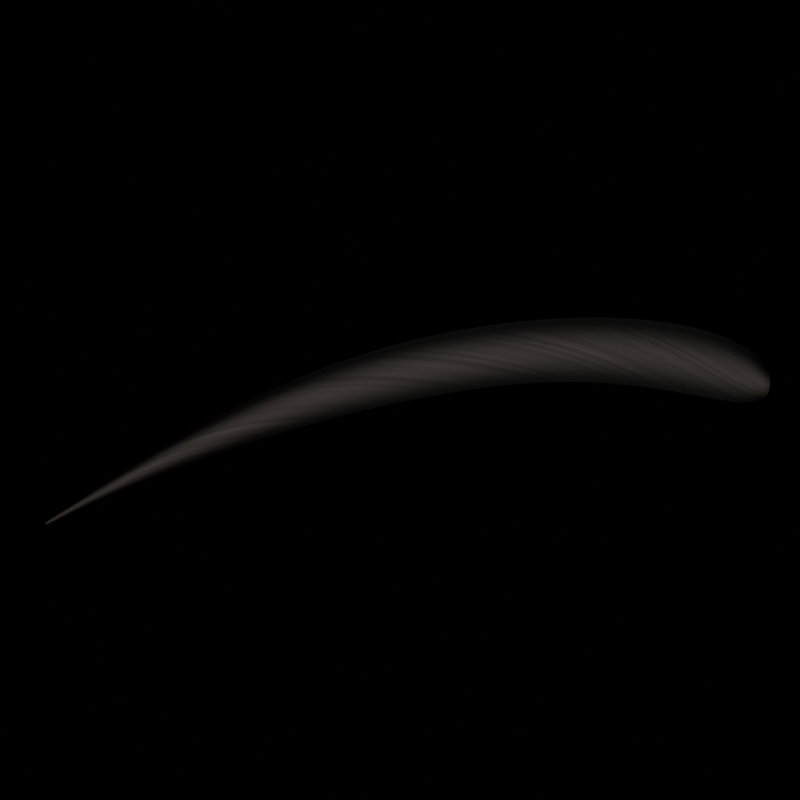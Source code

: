 # Source: brow_head.blend  (saved by Blender 2.83.21; exported with 4.5.12 LTS)
import bpy
from mathutils import Matrix  # noqa: F401  (used for matrix-valued properties, if any)

bpy.ops.wm.read_factory_settings(use_empty=True)
scene = bpy.context.scene
scene.name = 'Scene'

# ---- collections
col_collection = bpy.data.collections.new('Collection'); scene.collection.children.link(col_collection)
col_ligts__cam = bpy.data.collections.new('Ligts &Cam'); scene.collection.children.link(col_ligts__cam)

# ---- materials (node trees are filled in below, after node groups)
mat_brow = bpy.data.materials.new('brow')

# ---- node groups
ng_auto_smooth = bpy.data.node_groups.new('Auto Smooth', 'GeometryNodeTree')
_s = ng_auto_smooth.interface.new_socket(name='Geometry', in_out='OUTPUT', socket_type='NodeSocketGeometry')
_s = ng_auto_smooth.interface.new_socket(name='Geometry', in_out='INPUT', socket_type='NodeSocketGeometry')
_s = ng_auto_smooth.interface.new_socket(name='Angle', in_out='INPUT', socket_type='NodeSocketFloat')
_s.subtype = 'ANGLE'
_s.min_value = 0.0
_s.max_value = 3.142
ng_auto_smooth.is_modifier = True
_N = ng_auto_smooth.nodes; _L = ng_auto_smooth.links
n0 = _N.new('NodeGroupOutput'); n0.name = 'Group Output'; n0.location = (480, -100)
n1 = _N.new('NodeGroupInput'); n1.name = 'Group Input'; n1.location = (-420, -300)
n2 = _N.new('NodeGroupInput'); n2.name = 'Group Input.001'; n2.location = (-60, -100)
n3 = _N.new('GeometryNodeSetShadeSmooth'); n3.name = 'Set Shade Smooth'; n3.location = (120, -100)
n3.domain = 'EDGE'
n4 = _N.new('GeometryNodeSetShadeSmooth'); n4.name = 'Set Shade Smooth.001'; n4.location = (300, -100)
n5 = _N.new('GeometryNodeInputMeshEdgeAngle'); n5.name = 'Edge Angle'; n5.location = (-420, -220)
n6 = _N.new('GeometryNodeInputEdgeSmooth'); n6.name = 'Is Edge Smooth'; n6.location = (-60, -160)
n7 = _N.new('GeometryNodeInputShadeSmooth'); n7.name = 'Is Face Smooth'; n7.location = (-240, -340)
n8 = _N.new('FunctionNodeBooleanMath'); n8.name = 'Boolean Math'; n8.location = (-60, -220)
n9 = _N.new('FunctionNodeCompare'); n9.name = 'Compare'; n9.location = (-240, -180)
n9.operation = 'LESS_EQUAL'
_L.new(n5.outputs[0], n9.inputs[0])
_L.new(n4.outputs[0], n0.inputs[0])
_L.new(n1.outputs[1], n9.inputs[1])
_L.new(n9.outputs[0], n8.inputs[0])
_L.new(n7.outputs[0], n8.inputs[1])
_L.new(n2.outputs[0], n3.inputs[0])
_L.new(n6.outputs[0], n3.inputs[1])
_L.new(n3.outputs[0], n4.inputs[0])
_L.new(n8.outputs[0], n3.inputs[2])
n0.is_active_output = True

# ---- material node trees
mat_brow.use_nodes = True; mat_brow.node_tree.nodes.clear()
_N = mat_brow.node_tree.nodes; _L = mat_brow.node_tree.links
n0 = _N.new('ShaderNodeUVMap'); n0.name = 'UV Map'; n0.location = (-408, -4)
n0.uv_map = 'UV_bias'
n1 = _N.new('ShaderNodeMapping'); n1.name = 'Mapping'; n1.location = (-228, 51)
n1.inputs[3].default_value = (40.0, 0.1, 0.1)
n2 = _N.new('ShaderNodeBsdfPrincipled'); n2.name = 'Principled BSDF'; n2.location = (453, 452)
n2.distribution = 'GGX'
n2.subsurface_method = 'BURLEY'
n2.inputs[3].default_value = 1.45
n2.inputs[27].default_value = (0.0, 0.0, 0.0, 1.0)
n2.inputs[28].default_value = 1.0
n3 = _N.new('ShaderNodeMix'); n3.name = 'Mix.001'; n3.location = (279, 370)
n3.data_type = 'RGBA'
n3.inputs[6].default_value = (0.0, 0.0, 0.0, 1.0)
n4 = _N.new('ShaderNodeUVMap'); n4.name = 'UV Map.001'; n4.location = (-258, 324)
n4.uv_map = 'UVMap'
n5 = _N.new('ShaderNodeOutputMaterial'); n5.name = 'Material Output'; n5.location = (745, 476)
n6 = _N.new('ShaderNodeTexWave'); n6.name = 'Wave Texture'; n6.location = (-63, 451)
n6.bands_direction = 'Y'
n6.inputs[1].default_value = -0.3333
n7 = _N.new('ShaderNodeMix'); n7.name = 'Mix'; n7.location = (112, 102)
n7.data_type = 'RGBA'
n7.inputs[6].default_value = (0.6471, 0.5255, 0.4431, 1.0)
n7.inputs[7].default_value = (0.0, 0.0, 0.0, 1.0)
n8 = _N.new('ShaderNodeTexNoise'); n8.name = 'Noise Texture'; n8.location = (-58, 67)
n8.inputs[2].default_value = 1.0
n8.inputs[3].default_value = 6.0
_L.new(n2.outputs[0], n5.inputs[0])
_L.new(n8.outputs[0], n7.inputs[0])
_L.new(n0.outputs[0], n1.inputs[0])
_L.new(n1.outputs[0], n8.inputs[0])
_L.new(n3.outputs[2], n2.inputs[0])
_L.new(n6.outputs[1], n3.inputs[0])
_L.new(n7.outputs[2], n3.inputs[7])
_L.new(n4.outputs[0], n6.inputs[0])
n5.is_active_output = True

# ---- world
world_world = bpy.data.worlds.new('World'); scene.world = world_world
world_world.use_nodes = True; world_world.node_tree.nodes.clear()
_N = world_world.node_tree.nodes; _L = world_world.node_tree.links
n0 = _N.new('ShaderNodeOutputWorld'); n0.name = 'World Output'; n0.location = (300, 300)
n1 = _N.new('ShaderNodeBackground'); n1.name = 'Background'; n1.location = (10, 300)
n1.inputs[0].default_value = (0.0, 0.0, 0.0, 1.0)
_L.new(n1.outputs[0], n0.inputs[0])
n0.is_active_output = True
world_world.color = (0.05088, 0.05088, 0.05088)
world_world.use_sun_shadow = False
world_world.sun_shadow_jitter_overblur = 0.0

# ---- cameras
cam_camera_001 = bpy.data.cameras.new('Camera.001')
cam_camera_001.type = 'ORTHO'
cam_camera_001.ortho_scale = 3.0

# ---- lights
light_point = bpy.data.lights.new('Point', 'POINT')
light_point.transmission_factor = 0.0
light_point.energy = 1000.0
light_point.shadow_soft_size = 10.0
light_point.shadow_maximum_resolution = 0.006
light_point.use_absolute_resolution = True

# ---- meshes
me_brow_head12_ru = bpy.data.meshes.new('brow_head12_Ru')
me_brow_head12_ru.from_pydata([(-0.9515, -0.3004, -0.0163), (-0.9498, -0.2534, 0.02518), (-1.109, -0.3666, -0.0146), (-0.7782, -0.2332, -0.0163), (-0.7766, -0.1693, 0.02518), (-0.5902, -0.1671, -0.0163), (-0.5888, -0.08721, 0.02518), (-0.3886, -0.1042, -0.0163), (-0.3875, -0.01014, 0.02518), (-0.1744, -0.04644, -0.0163), (-0.1736, 0.05898, 0.02518), (0.05137, 0.004334, -0.0163), (0.05181, 0.1172, 0.02518), (0.2877, 0.04616, -0.0163), (0.2879, 0.1618, 0.02518), (0.515, 0.06907, -0.0163), (0.5163, 0.1866, 0.02518), (0.7149, 0.06942, -0.0163), (0.719, 0.1911, 0.02518), (0.8881, 0.05469, -0.0163), (0.8954, 0.1801, 0.02518), (1.035, 0.0322, -0.0163), (1.045, 0.1585, 0.02518), (1.156, 0.009079, -0.0163), (1.168, 0.1311, 0.02518), (1.252, -0.0077, -0.0163), (1.262, 0.1028, 0.02518), (1.324, -0.01141, -0.0163), (1.327, 0.07863, 0.02518), (1.373, 0.005356, -0.0163), (1.36, 0.0607, 0.02518), (1.349, 0.1616, -0.0163), (1.389, 0.1072, -0.0163), (1.28, 0.2109, -0.0163), (1.182, 0.2525, -0.0163), (1.056, 0.2848, -0.0163), (0.9021, 0.3056, -0.0163), (0.7222, 0.3128, -0.0163), (0.517, 0.3041, -0.0163), (0.2877, 0.2773, -0.0163), (0.05137, 0.23, -0.0163), (-0.1744, 0.1639, -0.0163), (-0.3886, 0.08316, -0.0163), (-0.5902, -0.008419, -0.0163), (-0.7782, -0.1068, -0.0163), (-0.9515, -0.2081, -0.0163), (-1.109, -0.308, -0.0146), (-1.25, -0.4302, -0.01132), (-1.25, -0.4031, -0.01132), (1.39, 0.05014, -0.007069), (-1.373, -0.489, -0.007069), (-1.25, -0.4166, 0.007799), (-1.109, -0.3373, 0.01924)], [], [(48, 50, 51), (3, 4, 1, 0), (5, 6, 4, 3), (7, 8, 6, 5), (9, 10, 8, 7), (11, 12, 10, 9), (13, 14, 12, 11), (15, 16, 14, 13), (17, 18, 16, 15), (19, 20, 18, 17), (21, 22, 20, 19), (23, 24, 22, 21), (25, 26, 24, 23), (27, 28, 26, 25), (29, 30, 28, 27), (31, 28, 30, 32), (33, 26, 28, 31), (34, 24, 26, 33), (35, 22, 24, 34), (36, 20, 22, 35), (37, 18, 20, 36), (38, 16, 18, 37), (39, 14, 16, 38), (40, 12, 14, 39), (41, 10, 12, 40), (42, 8, 10, 41), (43, 6, 8, 42), (44, 4, 6, 43), (45, 1, 4, 44), (51, 52, 46, 48), (52, 2, 0, 1), (29, 49, 30), (49, 32, 30), (50, 47, 51), (47, 2, 52, 51), (46, 52, 1, 45)])
me_brow_head12_ru.polygons.foreach_set('use_smooth', [True] * 36)
_k = set([(0, 2), (0, 3), (2, 47), (3, 5), (5, 7), (7, 9), (9, 11), (11, 13), (13, 15), (15, 17), (17, 19), (19, 21), (21, 23), (23, 25), (25, 27), (27, 29), (29, 49), (31, 32), (31, 33), (32, 49), (33, 34), (34, 35), (35, 36), (36, 37), (37, 38), (38, 39), (39, 40), (40, 41), (41, 42), (42, 43), (43, 44), (44, 45), (45, 46), (46, 48), (47, 50), (48, 50)])
me_brow_head12_ru.attributes.new('sharp_edge', 'BOOLEAN', 'EDGE').data.foreach_set('value', [ (min(e.vertices), max(e.vertices)) in _k for e in me_brow_head12_ru.edges])
_uv = me_brow_head12_ru.uv_layers.new(name='UVMap')
_uv.uv.foreach_set('vector', [0.04509, 0.9985, 0.0004995, 0.4767, 0.04509, 0.4987, 0.2157, -0.001094, 0.216, 0.4769, 0.1534, 0.4768, 0.1531, -0.001097, 0.2837, -0.001091, 0.2839, 0.4769, 0.216, 0.4769, 0.2157, -0.001094, 0.3565, -0.001088, 0.3567, 0.4769, 0.2839, 0.4769, 0.2837, -0.001091, 0.4339, -0.001085, 0.4341, 0.477, 0.3567, 0.4769, 0.3565, -0.001088, 0.5155, -0.001083, 0.5156, 0.477, 0.4341, 0.477, 0.4339, -0.001085, 0.6009, -0.001081, 0.6009, 0.477, 0.5156, 0.477, 0.5155, -0.001083, 0.6832, -0.001081, 0.6835, 0.477, 0.6009, 0.477, 0.6009, -0.001081, 0.756, -0.001081, 0.7568, 0.477, 0.6835, 0.477, 0.6832, -0.001081, 0.8191, -0.001082, 0.8205, 0.477, 0.7568, 0.477, 0.756, -0.001081, 0.8727, -0.001084, 0.8747, 0.477, 0.8205, 0.477, 0.8191, -0.001082, 0.9168, -0.001086, 0.9191, 0.477, 0.8747, 0.477, 0.8727, -0.001084, 0.9515, -0.001087, 0.9535, 0.4769, 0.9191, 0.477, 0.9168, -0.001086, 0.9768, -0.001088, 0.9775, 0.4769, 0.9535, 0.4769, 0.9515, -0.001087, 0.9928, -0.001088, 0.9902, 0.4769, 0.9775, 0.4769, 0.9768, -0.001088, 0.9819, 0.9985, 0.9775, 0.4769, 0.9902, 0.4769, 0.9961, 0.9985, 0.9571, 0.9985, 0.9535, 0.4769, 0.9775, 0.4769, 0.9819, 0.9985, 0.922, 0.9985, 0.9191, 0.477, 0.9535, 0.4769, 0.9571, 0.9985, 0.8768, 0.9985, 0.8747, 0.477, 0.9191, 0.477, 0.922, 0.9985, 0.8219, 0.9985, 0.8205, 0.477, 0.8747, 0.477, 0.8768, 0.9985, 0.7574, 0.9985, 0.7568, 0.477, 0.8205, 0.477, 0.8219, 0.9985, 0.6837, 0.9985, 0.6835, 0.477, 0.7568, 0.477, 0.7574, 0.9985, 0.6009, 0.9985, 0.6009, 0.477, 0.6835, 0.477, 0.6837, 0.9985, 0.5155, 0.9985, 0.5156, 0.477, 0.6009, 0.477, 0.6009, 0.9985, 0.4339, 0.9985, 0.4341, 0.477, 0.5156, 0.477, 0.5155, 0.9985, 0.3565, 0.9985, 0.3567, 0.4769, 0.4341, 0.477, 0.4339, 0.9985, 0.2837, 0.9985, 0.2839, 0.4769, 0.3567, 0.4769, 0.3565, 0.9985, 0.2157, 0.9985, 0.216, 0.4769, 0.2839, 0.4769, 0.2837, 0.9985, 0.1531, 0.9985, 0.1534, 0.4768, 0.216, 0.4769, 0.2157, 0.9985, 0.04509, 0.4987, 0.09606, 0.4987, 0.09606, 0.9985, 0.04509, 0.9985, 0.09606, 0.4987, 0.09606, -0.001101, 0.1531, -0.001097, 0.1534, 0.4768, 0.9928, -0.001088, 0.9995, 0.4769, 0.9902, 0.4769, 0.9995, 0.4769, 0.9961, 0.9985, 0.9902, 0.4769, 0.0004995, 0.4767, 0.04509, -0.001104, 0.04509, 0.4987, 0.04509, -0.001104, 0.09606, -0.001101, 0.09606, 0.4987, 0.04509, 0.4987, 0.09606, 0.9985, 0.09606, 0.4987, 0.1534, 0.4768, 0.1531, 0.9985])
_uv.active_render = True
_uv = me_brow_head12_ru.uv_layers.new(name='UV_bias')
_uv.uv.foreach_set('vector', [0.1899, 1.099, 0.01182, 0.6067, 0.06058, 0.6164, 0.09605, 0.08951, 0.2201, 0.5511, 0.1595, 0.5673, 0.03553, 0.1057, 0.1617, 0.07193, 0.2857, 0.5336, 0.2201, 0.5511, 0.09605, 0.08951, 0.232, 0.05308, 0.356, 0.5148, 0.2857, 0.5336, 0.1617, 0.07193, 0.3068, 0.03305, 0.4307, 0.4948, 0.356, 0.5148, 0.232, 0.05308, 0.3856, 0.01193, 0.5094, 0.4737, 0.4307, 0.4948, 0.3068, 0.03305, 0.4681, -0.01017, 0.5919, 0.4516, 0.5094, 0.4737, 0.3856, 0.01193, 0.5476, -0.03148, 0.6716, 0.4303, 0.5919, 0.4516, 0.4681, -0.01017, 0.6179, -0.0503, 0.7424, 0.4113, 0.6716, 0.4303, 0.5476, -0.03148, 0.6789, -0.06664, 0.804, 0.3948, 0.7424, 0.4113, 0.6179, -0.0503, 0.7306, -0.08051, 0.8563, 0.3807, 0.804, 0.3948, 0.6789, -0.06664, 0.7732, -0.09193, 0.8992, 0.3692, 0.8563, 0.3807, 0.7306, -0.08051, 0.8067, -0.1009, 0.9324, 0.3603, 0.8992, 0.3692, 0.7732, -0.09193, 0.8312, -0.1075, 0.9555, 0.3541, 0.9324, 0.3603, 0.8067, -0.1009, 0.8466, -0.1116, 0.9679, 0.3508, 0.9555, 0.3541, 0.8312, -0.1075, 1.095, 0.8568, 0.9555, 0.3541, 0.9679, 0.3508, 1.109, 0.8531, 1.071, 0.8632, 0.9324, 0.3603, 0.9555, 0.3541, 1.095, 0.8568, 1.037, 0.8723, 0.8992, 0.3692, 0.9324, 0.3603, 1.071, 0.8632, 0.9933, 0.8839, 0.8563, 0.3807, 0.8992, 0.3692, 1.037, 0.8723, 0.9403, 0.8982, 0.804, 0.3948, 0.8563, 0.3807, 0.9933, 0.8839, 0.878, 0.9149, 0.7424, 0.4113, 0.804, 0.3948, 0.9403, 0.8982, 0.8068, 0.9339, 0.6716, 0.4303, 0.7424, 0.4113, 0.878, 0.9149, 0.7268, 0.9554, 0.5919, 0.4516, 0.6716, 0.4303, 0.8068, 0.9339, 0.6443, 0.9775, 0.5094, 0.4737, 0.5919, 0.4516, 0.7268, 0.9554, 0.5655, 0.9986, 0.4307, 0.4948, 0.5094, 0.4737, 0.6443, 0.9775, 0.4908, 1.019, 0.356, 0.5148, 0.4307, 0.4948, 0.5655, 0.9986, 0.4204, 1.037, 0.2857, 0.5336, 0.356, 0.5148, 0.4908, 1.019, 0.3548, 1.055, 0.2201, 0.5511, 0.2857, 0.5336, 0.4204, 1.037, 0.2942, 1.071, 0.1595, 0.5673, 0.2201, 0.5511, 0.3548, 1.055, 0.06058, 0.6164, 0.1098, 0.6032, 0.2392, 1.086, 0.1899, 1.099, 0.1098, 0.6032, -0.01953, 0.1205, 0.03553, 0.1057, 0.1595, 0.5673, 0.8466, -0.1116, 0.9768, 0.3484, 0.9679, 0.3508, 0.9768, 0.3484, 1.109, 0.8531, 0.9679, 0.3508, 0.01182, 0.6067, -0.06877, 0.1337, 0.06058, 0.6164, -0.06877, 0.1337, -0.01953, 0.1205, 0.1098, 0.6032, 0.06058, 0.6164, 0.2392, 1.086, 0.1098, 0.6032, 0.1595, 0.5673, 0.2942, 1.071])
me_brow_head12_ru.materials.append(mat_brow)
me_brow_head12_ru.use_remesh_fix_poles = True
me_brow_head12_ru.use_remesh_preserve_attributes = False
me_brow_head12_ru.use_mirror_vertex_groups = False
me_brow_head12_ru.update()

# ---- objects
ob_brow_head12_ru = bpy.data.objects.new('brow_head12_Ru', me_brow_head12_ru)
ob_camera = bpy.data.objects.new('Camera', cam_camera_001)
ob_point = bpy.data.objects.new('Point', light_point)

# ---- transforms, parenting, visibility, modifiers, constraints
ob_brow_head12_ru.location = (0.0, 0.0, 0.0)
ob_brow_head12_ru.rotation_euler = (1.571, -0.0, 0.0)
ob_brow_head12_ru.lineart.crease_threshold = 0.0
_m = ob_brow_head12_ru.modifiers.new('Subdivision', 'SUBSURF')
_m.uv_smooth = 'PRESERVE_CORNERS'
_m = ob_brow_head12_ru.modifiers.new('Auto Smooth', 'NODES')
_m.node_group = ng_auto_smooth
_gi = [s.identifier for s in ng_auto_smooth.interface.items_tree if s.item_type == 'SOCKET' and s.in_out == 'INPUT']
_m[_gi[1]] = 0.5236  # Angle
ob_camera.location = (0.0, -5.0, 0.0)
ob_camera.rotation_euler = (1.571, -0.0, 0.0)
ob_camera.lineart.crease_threshold = 0.0
ob_point.location = (0.0, -12.0, 0.0)
ob_point.lineart.crease_threshold = 0.0

# ---- collection membership
col_collection.objects.link(ob_brow_head12_ru)
col_ligts__cam.objects.link(ob_camera)
col_ligts__cam.objects.link(ob_point)

# ---- scene / render settings (as saved in the file)
scene.camera = ob_camera
scene.frame_start = 1; scene.frame_end = 250; scene.frame_set(1)
scene.render.engine = 'CYCLES'
scene.render.resolution_x = 256
scene.render.resolution_y = 256
scene.render.film_transparent = True
scene.cycles.shading_system = True
scene.cycles.use_denoising = False
scene.cycles.samples = 128
scene.cycles.sampling_pattern = 'TABULATED_SOBOL'
scene.cycles.use_adaptive_sampling = False
scene.cycles.use_light_tree = False
scene.cycles.film_transparent_glass = True
scene.view_settings.view_transform = 'Standard'
bpy.context.view_layer.update()
